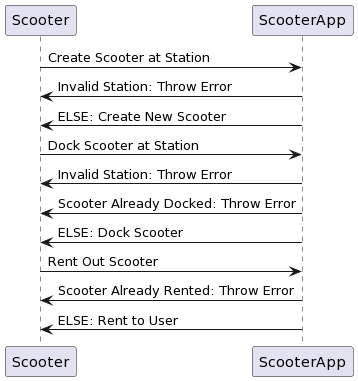

The diagram above was rendered by PlantUML. Its source (embedded in the PNG):
@startuml
Scooter -> ScooterApp: Create Scooter at Station
ScooterApp -> Scooter: Invalid Station: Throw Error
ScooterApp -> Scooter: ELSE: Create New Scooter
Scooter -> ScooterApp: Dock Scooter at Station
ScooterApp -> Scooter: Invalid Station: Throw Error
ScooterApp -> Scooter: Scooter Already Docked: Throw Error
ScooterApp -> Scooter: ELSE: Dock Scooter
Scooter -> ScooterApp: Rent Out Scooter
ScooterApp -> Scooter: Scooter Already Rented: Throw Error
ScooterApp -> Scooter: ELSE: Rent to User
@enduml